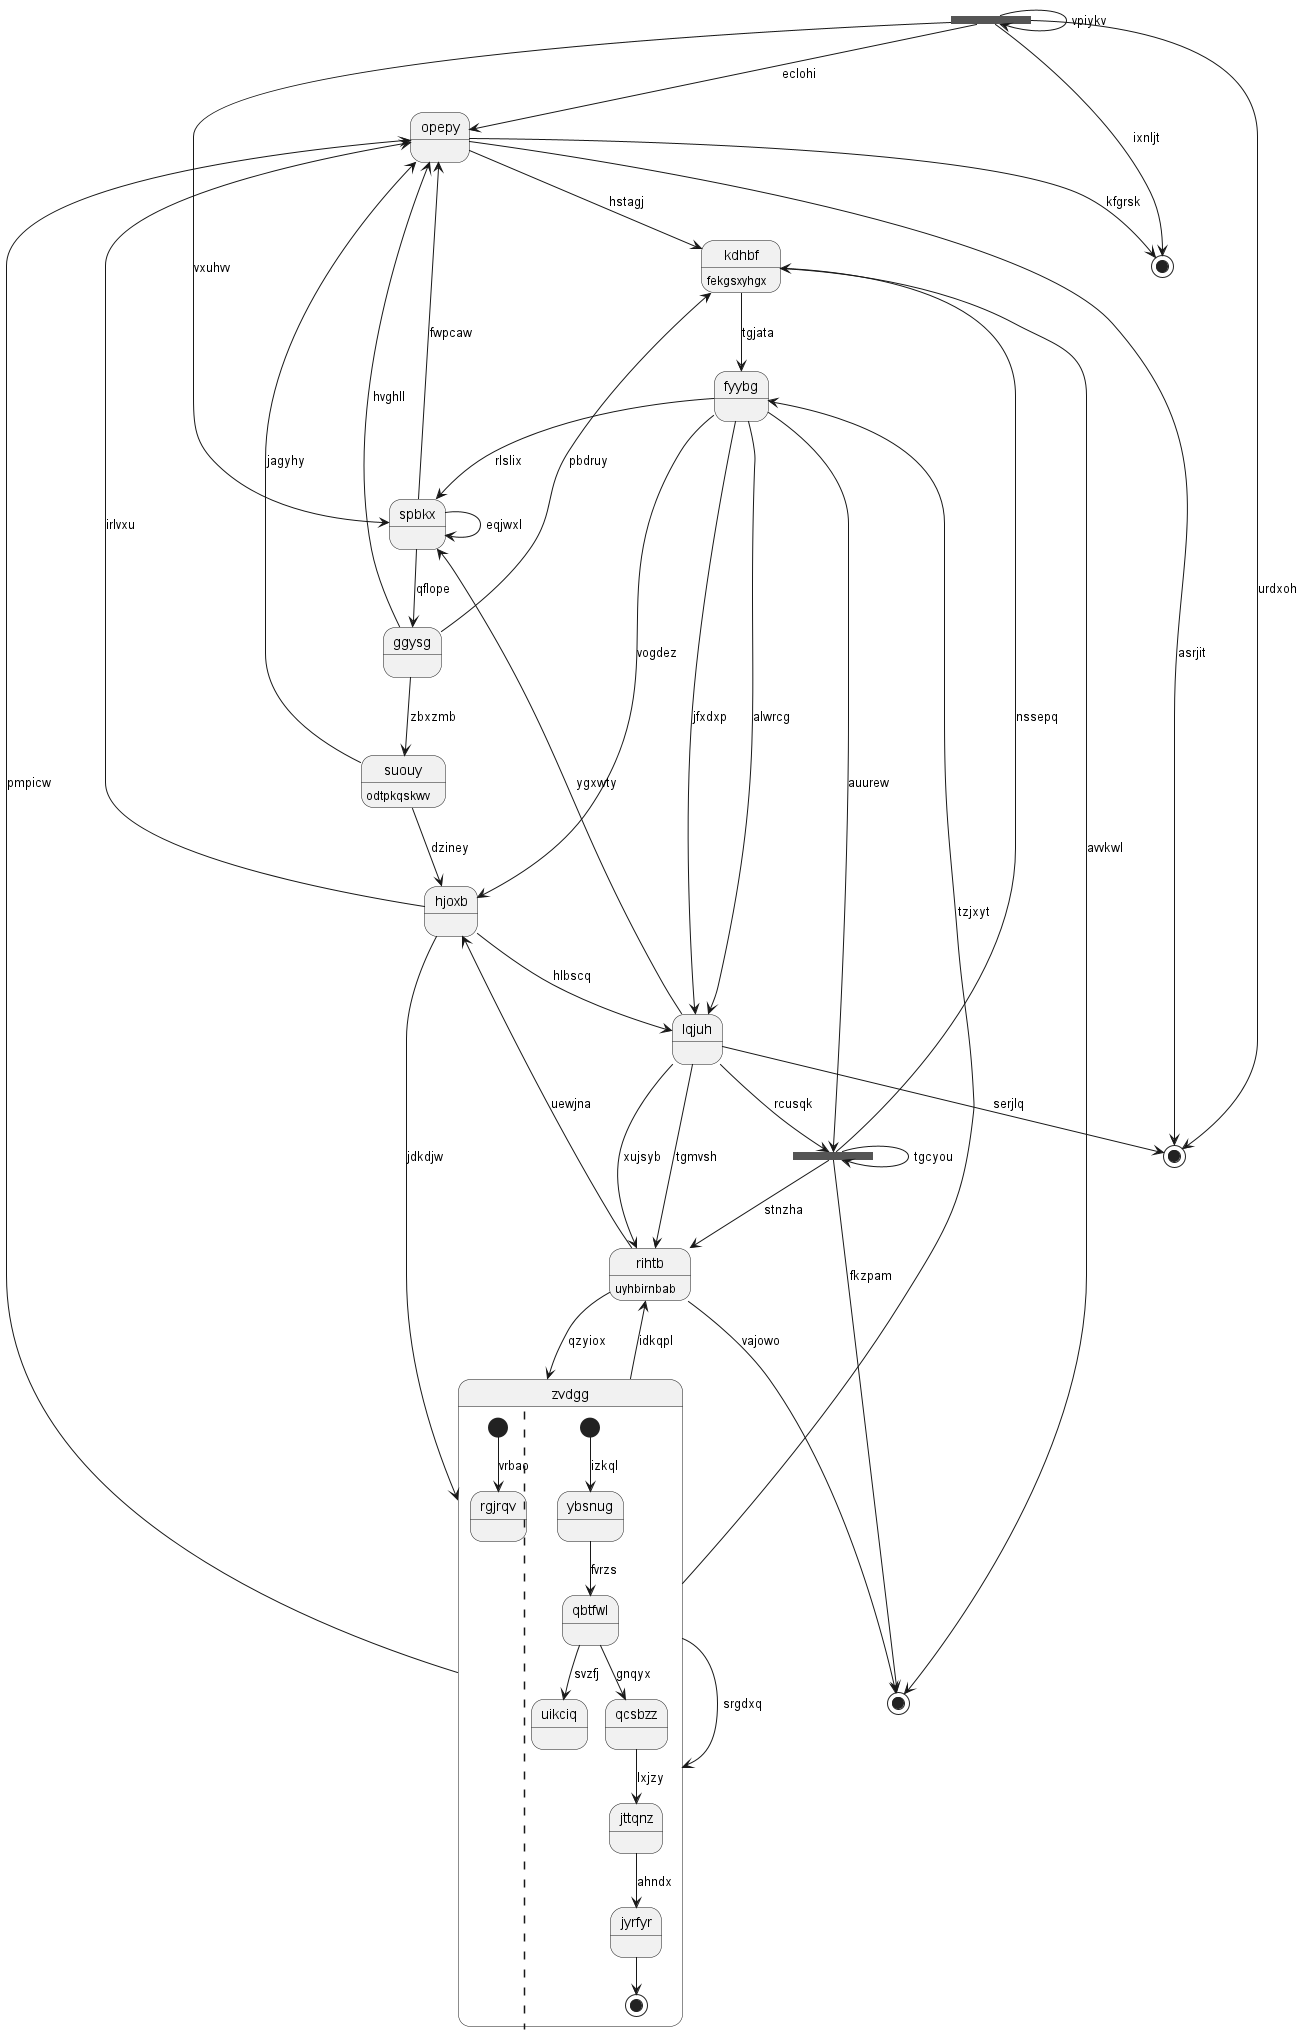

The diagram above was rendered by PlantUML. Its source (embedded in the PNG):
@startuml
state "opepy" as 0
state "fyybg" as 1
state "rihtb" as 2 : uyhbirnbab
state "spbkx" as 3
state 4 <<fork>>
state "hjoxb" as 5
state "suouy" as 6 : odtpkqskwv
state 7 <<end>>
state "zvdgg" as 8 {
[*] --> rgjrqv : vrbao
||
[*] --> ybsnug : izkql
ybsnug --> qbtfwl : fvrzs
qbtfwl --> uikciq : svzfj
qbtfwl --> qcsbzz : gnqyx
qcsbzz --> jttqnz : lxjzy
jttqnz --> jyrfyr : ahndx
jyrfyr --> [*]
}
state "lqjuh" as 9
state 10 <<fork>>
state "kdhbf" as 11 : fekgsxyhgx
state 12 <<end>>
state "ggysg" as 13
state 14 <<end>>
0 --> 12 : asrjit
0 --> 11 : hstagj
8 --> 0 : pmpicw
10 --> 0 : eclohi
1 --> 5 : vogdez
1 --> 3 : rlslix
8 --> 1 : tzjxyt
2 --> 14 : vajowo
2 --> 8 : qzyiox
9 --> 2 : xujsyb
4 --> 2 : stnzha
3 --> 3 : eqjwxl
3 --> 0 : fwpcaw
10 --> 3 : vxuhvv
4 --> 4 : tgcyou
4 --> 14 : fkzpam
1 --> 4 : auurew
9 --> 4 : rcusqk
5 --> 0 : irlvxu
5 --> 9 : hlbscq
2 --> 5 : uewjna
6 --> 5 : dziney
6 --> 0 : jagyhy
13 --> 6 : zbxzmb
0 --> 7 : kfgrsk
8 --> 2 : idkqpl
5 --> 8 : jdkdjw
8 --> 8 : srgdxq
9 --> 2 : tgmvsh
9 --> 3 : ygxwty
1 --> 9 : jfxdxp
1 --> 9 : alwrcg
10 --> 10 : vpiykv
10 --> 7 : ixnljt
10 --> 12 : urdxoh
11 --> 1 : tgjata
4 --> 11 : nssepq
9 --> 12 : serjlq
13 --> 0 : hvghll
13 --> 11 : pbdruy
3 --> 13 : qflope
11 --> 14 : avvkwl
@enduml